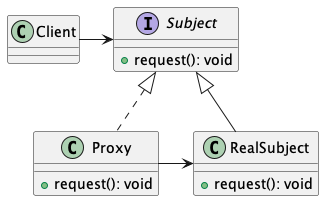

The diagram above was rendered by PlantUML. Its source (embedded in the PNG):
@startuml
class Client

interface Subject {
    +request(): void
}

class RealSubject {
    +request(): void
}

class Proxy {
    +request(): void
}

Client -right-> Subject
Proxy .up.|> Subject
RealSubject -up-|> Subject
Proxy -> RealSubject

@enduml